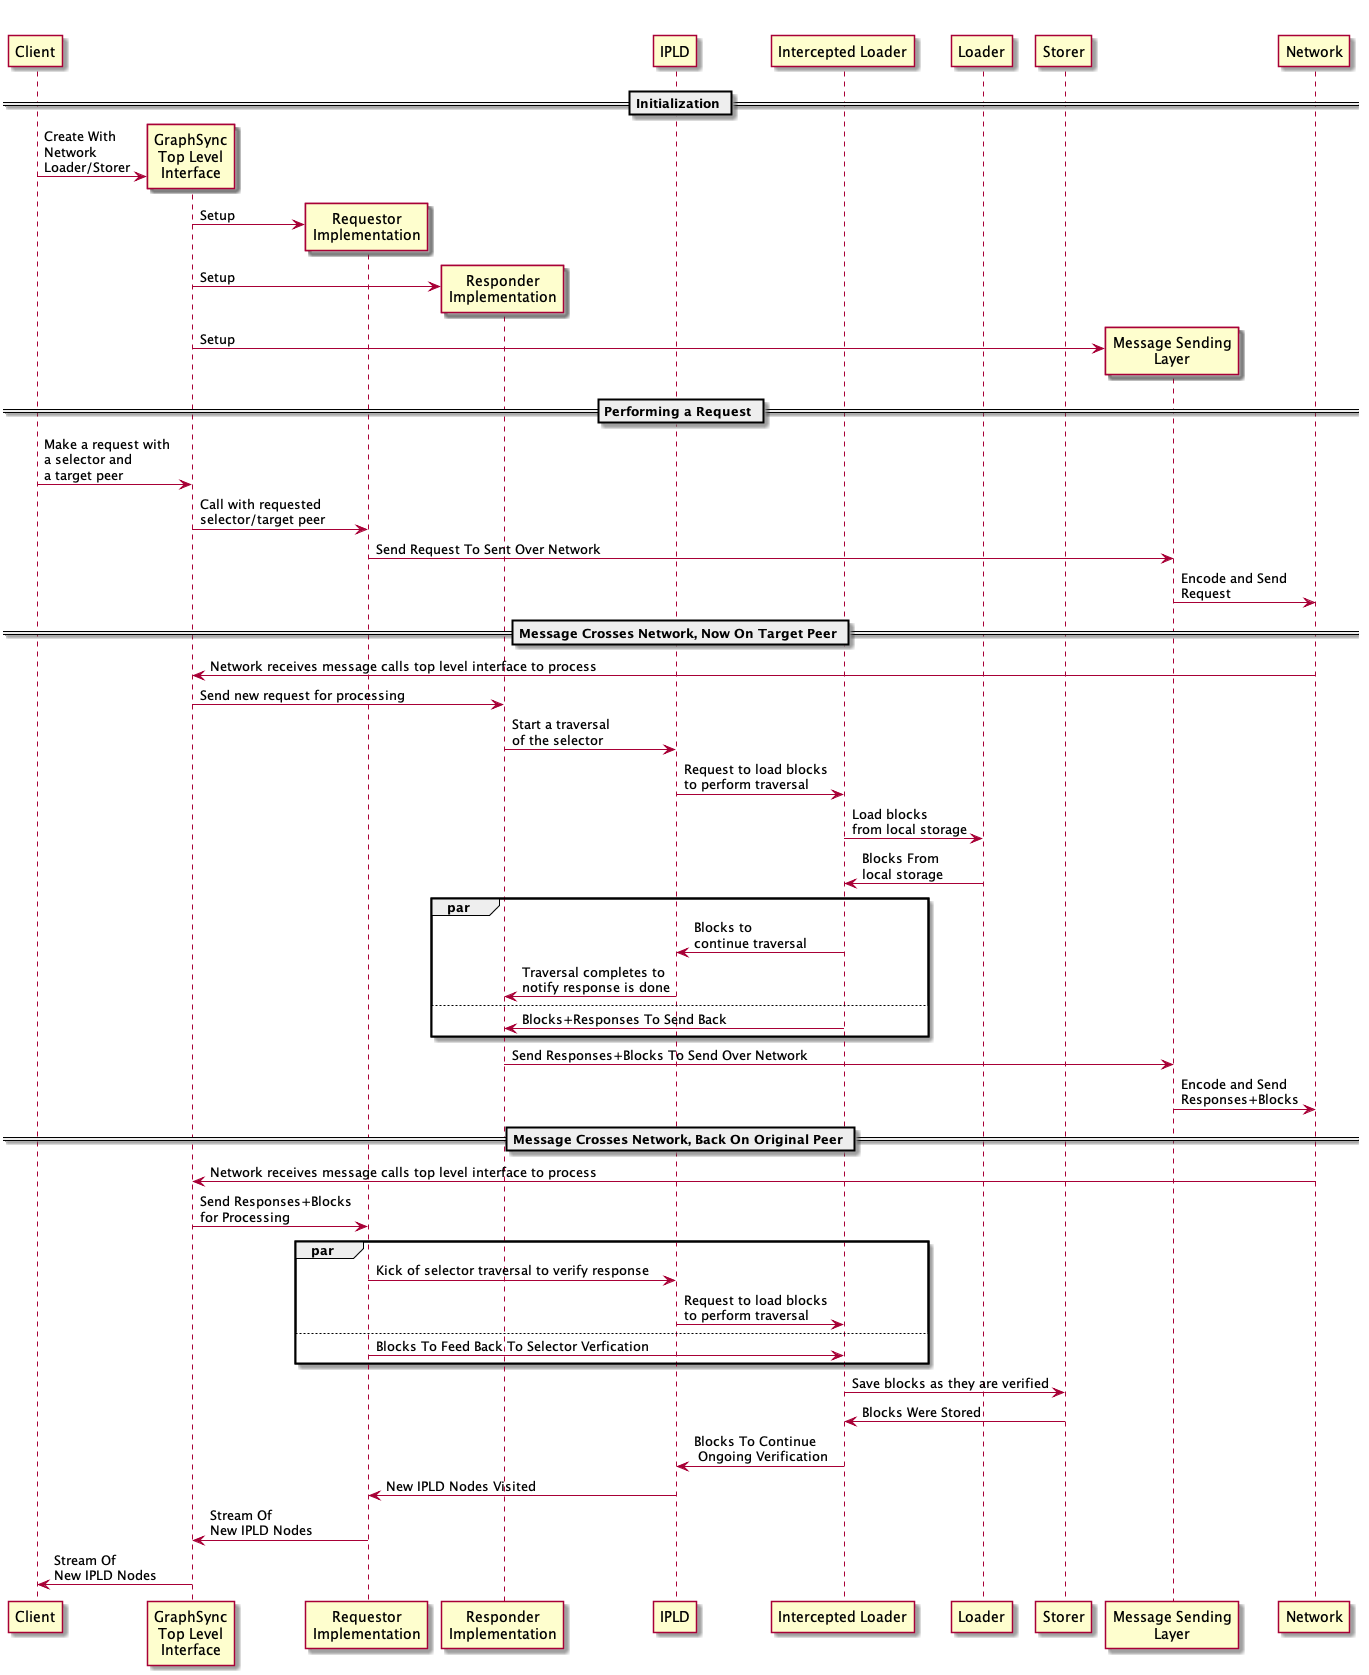

The diagram above was rendered by PlantUML. Its source (embedded in the PNG):
@startuml Top Level Sequence
participant Client
participant "GraphSync\nTop Level\nInterface" as TLI
participant "Requestor\nImplementation" as Requestor
participant "Responder\nImplementation" as Responder
participant IPLD
participant "Intercepted Loader" as ILoader
participant Loader
participant Storer
participant "Message Sending\nLayer" as Message
participant Network

== Initialization ==

Client -> TLI ** : Create With\nNetwork\nLoader/Storer
TLI -> Requestor ** : Setup
TLI -> Responder ** : Setup
TLI -> Message ** : Setup

== Performing a Request ==
Client -> TLI : Make a request with\na selector and\na target peer
TLI -> Requestor : Call with requested\nselector/target peer
Requestor -> Message : Send Request To Sent Over Network
Message -> Network : Encode and Send\nRequest

== Message Crosses Network, Now On Target Peer ==

Network -> TLI : Network receives message calls top level interface to process
TLI -> Responder : Send new request for processing
Responder -> IPLD : Start a traversal\nof the selector
IPLD -> ILoader : Request to load blocks\nto perform traversal
ILoader -> Loader : Load blocks\nfrom local storage
Loader -> ILoader : Blocks From\nlocal storage
par
ILoader -> IPLD : Blocks to\ncontinue traversal
IPLD -> Responder : Traversal completes to\nnotify response is done
else
ILoader -> Responder : Blocks+Responses To Send Back
end
Responder -> Message : Send Responses+Blocks To Send Over Network
Message -> Network : Encode and Send\nResponses+Blocks
== Message Crosses Network, Back On Original Peer ==

Network -> TLI : Network receives message calls top level interface to process
TLI -> Requestor : Send Responses+Blocks\nfor Processing
par
Requestor -> IPLD : Kick of selector traversal to verify response
IPLD -> ILoader : Request to load blocks\nto perform traversal
else
Requestor -> ILoader : Blocks To Feed Back To Selector Verfication
end
ILoader -> Storer : Save blocks as they are verified
Storer -> ILoader : Blocks Were Stored
ILoader -> IPLD : Blocks To Continue\n Ongoing Verification
IPLD -> Requestor : New IPLD Nodes Visited
Requestor -> TLI : Stream Of\nNew IPLD Nodes
TLI -> Client: Stream Of\nNew IPLD Nodes
@enduml